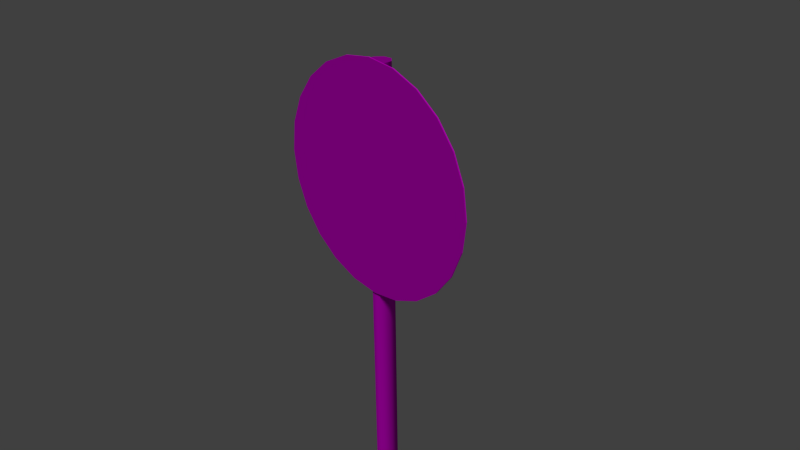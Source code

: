 # Source: decoration_signs_circle_1.blend  (saved by Blender 2.70.0; exported with 4.5.12 LTS)
import bpy
from mathutils import Matrix  # noqa: F401  (used for matrix-valued properties, if any)

bpy.ops.wm.read_factory_settings(use_empty=True)
scene = bpy.context.scene
scene.name = 'Scene'

# ---- collections
col_collection_1 = bpy.data.collections.new('Collection 1'); scene.collection.children.link(col_collection_1)

# ---- images (referenced by path relative to the original .blend; pixels are not part of the script)
import os
ASSET_DIR = os.environ.get("B2B_ASSET_DIR", "")  # directory of the original .blend (textures are referenced by path, not embedded)
HERE = os.path.dirname(os.path.abspath(__file__))  # packed textures are extracted next to this script under _unpacked/

def load_image(name, relpath, width, height, colorspace="sRGB"):
    """Load a texture the original file referenced (path relative to the .blend, or extracted next to this script)."""
    p = next((c for c in (os.path.join(HERE, relpath), os.path.join(ASSET_DIR, relpath)) if relpath and os.path.exists(c)), "")
    if p:
        img = bpy.data.images.load(p, check_existing=True)
        img.name = name
    else:  # same state as the original file: an image datablock whose file is absent (Cycles renders it pink)
        img = bpy.data.images.new(name, width, height)
        img.source = "FILE"
        img.filepath = "//" + (relpath or name)
    img.colorspace_settings.name = colorspace
    return img
img_decoration_signs_circle_1_diffuse_png = load_image('decoration_signs_circle_1_diffuse.png', 'Texturen/decoration_signs_circle_1_diffuse.png', 1024, 1024, 'sRGB')
img_decoration_signs_circle_1_normal_png = load_image('decoration_signs_circle_1_normal.png', 'Texturen/decoration_signs_circle_1_normal.png', 1024, 1024, 'sRGB')
img_decoration_signs_metal_1_diffuse_png = load_image('decoration_signs_metal_1_diffuse.png', 'Texturen/decoration_signs_metal_1_diffuse.png', 1024, 1024, 'sRGB')
img_decoration_signs_metal_1_normal_png = load_image('decoration_signs_metal_1_normal.png', 'Texturen/decoration_signs_metal_1_normal.png', 1024, 1024, 'sRGB')

# ---- materials (node trees are filled in below, after node groups)
mat_decoration_signs_circle_1_sign = bpy.data.materials.new('decoration_signs_circle_1_sign')
mat_decoration_signs_circle_1_sign.alpha_threshold = 0.0
mat_decoration_signs_circle_1_sign.roughness = 0.5
mat_decoration_signs_circle_1_sign.line_color = (0.0, 0.0, 0.0, 1.0)
mat_decoration_signs_circle_1_pole_metal_1 = bpy.data.materials.new('decoration_signs_circle_1_pole_metal_1')
mat_decoration_signs_circle_1_pole_metal_1.alpha_threshold = 0.0
mat_decoration_signs_circle_1_pole_metal_1.roughness = 0.5
mat_decoration_signs_circle_1_pole_metal_1.line_color = (0.0, 0.0, 0.0, 1.0)

# ---- material node trees
mat_decoration_signs_circle_1_sign.use_nodes = True; mat_decoration_signs_circle_1_sign.node_tree.nodes.clear()
_N = mat_decoration_signs_circle_1_sign.node_tree.nodes; _L = mat_decoration_signs_circle_1_sign.node_tree.links
n0 = _N.new('ShaderNodeOutputMaterial'); n0.name = 'Material Output'; n0.location = (300, 300)
n1 = _N.new('ShaderNodeTexImage'); n1.name = 'Image Texture'; n1.location = (-327, 361)
n1.width = 140
n1.image = img_decoration_signs_circle_1_diffuse_png
n2 = _N.new('ShaderNodeTexImage'); n2.name = 'Image Texture.001'; n2.location = (-312, 113)
n2.width = 140
n2.image = img_decoration_signs_circle_1_normal_png
n3 = _N.new('ShaderNodeTexCoord'); n3.name = 'Texture Coordinate'; n3.location = (-525, 258)
n4 = _N.new('ShaderNodeNormalMap'); n4.name = 'Normal Map'; n4.location = (-123, 123)
n5 = _N.new('ShaderNodeBsdfDiffuse'); n5.name = 'Diffuse BSDF'; n5.location = (-57, 337)
n6 = _N.new('ShaderNodeDisplacement'); n6.name = 'Displacement'; n6.location = (0, 0)
n6.inputs[1].default_value = 0.0
n6.inputs[2].default_value = 0.1
_L.new(n5.outputs[0], n0.inputs[0])
_L.new(n3.outputs[2], n1.inputs[0])
_L.new(n3.outputs[2], n2.inputs[0])
_L.new(n1.outputs[0], n5.inputs[0])
_L.new(n2.outputs[0], n4.inputs[1])
_L.new(n4.outputs[0], n6.inputs[0])
_L.new(n6.outputs[0], n0.inputs[2])
n0.is_active_output = True
mat_decoration_signs_circle_1_pole_metal_1.use_nodes = True; mat_decoration_signs_circle_1_pole_metal_1.node_tree.nodes.clear()
_N = mat_decoration_signs_circle_1_pole_metal_1.node_tree.nodes; _L = mat_decoration_signs_circle_1_pole_metal_1.node_tree.links
n0 = _N.new('ShaderNodeOutputMaterial'); n0.name = 'Material Output'; n0.location = (300, 300)
n1 = _N.new('ShaderNodeBsdfDiffuse'); n1.name = 'Diffuse BSDF'; n1.location = (10, 300)
n2 = _N.new('ShaderNodeTexImage'); n2.name = 'Image Texture'; n2.location = (-511, 319)
n2.width = 140
n2.image = img_decoration_signs_metal_1_diffuse_png
n3 = _N.new('ShaderNodeNormalMap'); n3.name = 'Normal Map'; n3.location = (-305, 91)
n4 = _N.new('ShaderNodeTexCoord'); n4.name = 'Texture Coordinate'; n4.location = (-779, 232)
n5 = _N.new('ShaderNodeTexImage'); n5.name = 'Image Texture.001'; n5.location = (-516, 102)
n5.width = 140
n5.image = img_decoration_signs_metal_1_normal_png
_L.new(n1.outputs[0], n0.inputs[0])
_L.new(n4.outputs[2], n2.inputs[0])
_L.new(n4.outputs[2], n5.inputs[0])
_L.new(n5.outputs[0], n3.inputs[1])
_L.new(n2.outputs[0], n1.inputs[0])
_L.new(n3.outputs[0], n1.inputs[2])
n0.is_active_output = True

# ---- world
world_world = bpy.data.worlds.new('World'); scene.world = world_world
world_world.color = (0.05088, 0.05088, 0.05088)
world_world.use_sun_shadow = False
world_world.sun_shadow_jitter_overblur = 0.0
world_world.cycles.sampling_method = 'MANUAL'
world_world.cycles.sample_map_resolution = 256

# ---- cameras
cam_camera = bpy.data.cameras.new('Camera')
cam_camera.clip_end = 100.0
cam_camera.lens = 35.0
cam_camera.sensor_width = 32.0
cam_camera.sensor_height = 18.0
cam_camera.ortho_scale = 7.314
cam_camera.dof.focus_distance = 0.0

# ---- lights
light_sun = bpy.data.lights.new('Sun', 'SUN')
light_sun.transmission_factor = 0.0
light_sun.angle = 0.1993
light_sun.energy = 1.0
light_sun.shadow_buffer_clip_start = 0.5
light_sun.shadow_soft_size = 0.1
light_sun.shadow_cascade_max_distance = 1000.0
light_sun.cycles.use_multiple_importance_sampling = False

# ---- meshes
me_cylinder = bpy.data.meshes.new('Cylinder')
me_cylinder.from_pydata([(0.0, 1.0, 0.05082), (0.0, 1.0, 0.06363), (0.2588, 0.9659, 0.05082), (0.2588, 0.9659, 0.06363), (0.5, 0.866, 0.05082), (0.5, 0.866, 0.06363), (0.7071, 0.7071, 0.05082), (0.7071, 0.7071, 0.06363), (0.866, 0.5, 0.05082), (0.866, 0.5, 0.06363), (0.9659, 0.2588, 0.05082), (0.9659, 0.2588, 0.06363), (1.0, 9.983e-07, 0.05082), (1.0, -7.468e-07, 0.06363), (0.9659, -0.2588, 0.05082), (0.9659, -0.2588, 0.06363), (0.866, -0.5, 0.05082), (0.866, -0.5, 0.06363), (0.7071, -0.7071, 0.05082), (0.7071, -0.7071, 0.06363), (0.5, -0.866, 0.05082), (0.5, -0.866, 0.06363), (0.2588, -0.9659, 0.05082), (0.2588, -0.9659, 0.06363), (3.894e-07, -1.0, 0.05082), (3.894e-07, -1.0, 0.06363), (-0.2588, -0.9659, 0.05082), (-0.2588, -0.9659, 0.06363), (-0.5, -0.866, 0.05082), (-0.5, -0.866, 0.06363), (-0.7071, -0.7071, 0.05082), (-0.7071, -0.7071, 0.06363), (-0.866, -0.5, 0.05082), (-0.866, -0.5, 0.06363), (-0.9659, -0.2588, 0.05082), (-0.9659, -0.2588, 0.06363), (-1.0, 4.579e-07, 0.05082), (-1.0, -1.287e-06, 0.06363), (-0.9659, 0.2588, 0.05082), (-0.9659, 0.2588, 0.06363), (-0.866, 0.5, 0.05082), (-0.866, 0.5, 0.06363), (-0.7071, 0.7071, 0.05082), (-0.7071, 0.7071, 0.06363), (-0.5, 0.866, 0.05082), (-0.5, 0.866, 0.06363), (-0.2588, 0.9659, 0.05082), (-0.2588, 0.9659, 0.06363)], [], [(0, 1, 3, 2), (2, 3, 5, 4), (4, 5, 7, 6), (6, 7, 9, 8), (8, 9, 11, 10), (10, 11, 13, 12), (12, 13, 15, 14), (14, 15, 17, 16), (16, 17, 19, 18), (18, 19, 21, 20), (20, 21, 23, 22), (22, 23, 25, 24), (24, 25, 27, 26), (26, 27, 29, 28), (28, 29, 31, 30), (30, 31, 33, 32), (32, 33, 35, 34), (34, 35, 37, 36), (36, 37, 39, 38), (38, 39, 41, 40), (40, 41, 43, 42), (42, 43, 45, 44), (3, 1, 47, 45, 43, 41, 39, 37, 35, 33, 31, 29, 27, 25, 23, 21, 19, 17, 15, 13, 11, 9, 7, 5), (46, 47, 1, 0), (44, 45, 47, 46), (0, 2, 4, 6, 8, 10, 12, 14, 16, 18, 20, 22, 24, 26, 28, 30, 32, 34, 36, 38, 40, 42, 44, 46)])
_uv = me_cylinder.uv_layers.new(name='UVMap')
_uv.uv.foreach_set('vector', [0.7909, 0.9668, 0.791, 0.97, 0.7408, 0.9652, 0.741, 0.962, 0.741, 0.962, 0.7401, 0.965, 0.694, 0.9428, 0.6951, 0.9401, 0.6951, 0.9401, 0.694, 0.9428, 0.6542, 0.9062, 0.6559, 0.9039, 0.6559, 0.9039, 0.6542, 0.9062, 0.6235, 0.8575, 0.6256, 0.8559, 0.6256, 0.8559, 0.6235, 0.8575, 0.6039, 0.8, 0.6063, 0.7992, 0.6063, 0.7992, 0.6039, 0.8, 0.5968, 0.7378, 0.5993, 0.7378, 0.5993, 0.7378, 0.5968, 0.7378, 0.6028, 0.6753, 0.6052, 0.6761, 0.6052, 0.6761, 0.6028, 0.6753, 0.6214, 0.6168, 0.6236, 0.6184, 0.6236, 0.6184, 0.6214, 0.6168, 0.6515, 0.5664, 0.6533, 0.5686, 0.6533, 0.5686, 0.6515, 0.5664, 0.6909, 0.5275, 0.6921, 0.5303, 0.6921, 0.5303, 0.6909, 0.5275, 0.7367, 0.503, 0.7374, 0.5061, 0.7374, 0.5061, 0.7367, 0.503, 0.7855, 0.4942, 0.7855, 0.4973, 0.7855, 0.4973, 0.7855, 0.4942, 0.8344, 0.5013, 0.8338, 0.5044, 0.8338, 0.5044, 0.8344, 0.5013, 0.8807, 0.5241, 0.8796, 0.5269, 0.8796, 0.5269, 0.8807, 0.5241, 0.9209, 0.5604, 0.9193, 0.5627, 0.9193, 0.5627, 0.9209, 0.5604, 0.9521, 0.6086, 0.95, 0.6103, 0.95, 0.6103, 0.9521, 0.6086, 0.9719, 0.6654, 0.9696, 0.6663, 0.9696, 0.6663, 0.9719, 0.6654, 0.9791, 0.7268, 0.9767, 0.7268, 0.9767, 0.7268, 0.9791, 0.7268, 0.9731, 0.7883, 0.9707, 0.7875, 0.9707, 0.7875, 0.9731, 0.7883, 0.9545, 0.846, 0.9523, 0.8445, 0.9523, 0.8445, 0.9545, 0.846, 0.9244, 0.8957, 0.9226, 0.8934, 0.9226, 0.8934, 0.9244, 0.8957, 0.8849, 0.9338, 0.8837, 0.931, 0.2706, 0.9597, 0.2241, 0.9745, 0.1761, 0.974, 0.1299, 0.958, 0.08864, 0.9278, 0.05514, 0.8853, 0.03167, 0.8335, 0.01983, 0.7759, 0.02043, 0.7165, 0.03342, 0.6592, 0.05793, 0.6079, 0.09229, 0.5663, 0.1341, 0.537, 0.1806, 0.5222, 0.2286, 0.5227, 0.2748, 0.5387, 0.3161, 0.5689, 0.3496, 0.6113, 0.373, 0.6631, 0.3849, 0.7207, 0.3843, 0.7802, 0.3713, 0.8375, 0.3468, 0.8888, 0.3124, 0.9304, 0.8383, 0.9551, 0.8391, 0.9581, 0.791, 0.97, 0.7909, 0.9668, 0.8837, 0.931, 0.8849, 0.9338, 0.8391, 0.9581, 0.8383, 0.9551, 0.7909, 0.9668, 0.741, 0.962, 0.6951, 0.9401, 0.6559, 0.9039, 0.6256, 0.8559, 0.6063, 0.7992, 0.5993, 0.7378, 0.6052, 0.6761, 0.6236, 0.6184, 0.6533, 0.5686, 0.6921, 0.5303, 0.7374, 0.5061, 0.7855, 0.4973, 0.8338, 0.5044, 0.8796, 0.5269, 0.9193, 0.5627, 0.95, 0.6103, 0.9696, 0.6663, 0.9767, 0.7268, 0.9707, 0.7875, 0.9523, 0.8445, 0.9226, 0.8934, 0.8837, 0.931, 0.8383, 0.9551])
me_cylinder.materials.append(mat_decoration_signs_circle_1_sign)
me_cylinder.use_remesh_preserve_volume = False
me_cylinder.use_remesh_preserve_attributes = False
me_cylinder.use_mirror_vertex_groups = False
me_cylinder.update()
me_cylinder_002 = bpy.data.meshes.new('Cylinder.002')
me_cylinder_002.from_pydata([(0.0, 1.0, -2.539), (0.0, 1.0, 1.72), (0.7071, 0.7071, -2.539), (0.7071, 0.7071, 1.72), (1.0, -4.371e-08, -2.539), (1.0, -4.371e-08, 1.72), (0.7071, -0.7071, -2.539), (0.7071, -0.7071, 1.72), (-8.742e-08, -1.0, -2.539), (-8.742e-08, -1.0, 1.72), (-0.7071, -0.7071, -2.539), (-0.7071, -0.7071, 1.72), (-1.0, 1.192e-08, -2.539), (-1.0, 1.192e-08, 1.72), (-0.7071, 0.7071, -2.539), (-0.7071, 0.7071, 1.72), (0.7071, 0.7071, 1.72), (0.0, 1.0, 1.72), (1.0, -4.371e-08, 1.72), (0.7071, -0.7071, 1.72), (-8.742e-08, -1.0, 1.72), (-0.7071, -0.7071, 1.72), (-1.0, 1.192e-08, 1.72), (-0.7071, 0.7071, 1.72)], [], [(0, 1, 3, 2), (2, 3, 5, 4), (4, 5, 7, 6), (6, 7, 9, 8), (8, 9, 11, 10), (10, 11, 13, 12), (16, 17, 15, 22, 21, 20, 19, 18), (14, 23, 1, 0), (12, 13, 23, 14)])
me_cylinder_002.polygons.foreach_set('use_smooth', [True] * 9)
_uv = me_cylinder_002.uv_layers.new(name='UVMap')
_uv.uv.foreach_set('vector', [0.008339, 0.1302, 0.9912, 0.1302, 0.9912, 0.2531, 0.008339, 0.2531, 0.008339, 0.2531, 0.9912, 0.2531, 0.9912, 0.3759, 0.008339, 0.3759, 0.008339, 0.3759, 0.9912, 0.3759, 0.9912, 0.4988, 0.008339, 0.4988, 0.008339, 0.4988, 0.9912, 0.4988, 0.9912, 0.6216, 0.008339, 0.6216, 0.008339, 0.6216, 0.9912, 0.6216, 0.9912, 0.7445, 0.008339, 0.7445, 0.008339, 0.7445, 0.9912, 0.7445, 0.9912, 0.8673, 0.008339, 0.8673, 1.123, 0.7805, 1.123, 0.9033, 1.085, 0.9902, 1.03, 0.9902, 0.9913, 0.9033, 0.9913, 0.7805, 1.03, 0.6936, 1.085, 0.6936, 0.008339, 0.007346, 0.9912, 0.007346, 0.9912, 0.1302, 0.008339, 0.1302, 0.008339, 0.8673, 0.9912, 0.8673, 0.9912, 0.9902, 0.00834, 0.9902])
me_cylinder_002.materials.append(mat_decoration_signs_circle_1_pole_metal_1)
me_cylinder_002.use_remesh_preserve_volume = False
me_cylinder_002.use_remesh_preserve_attributes = False
me_cylinder_002.use_mirror_vertex_groups = False
me_cylinder_002.update()
me_cylinder_001 = bpy.data.meshes.new('Cylinder.001')
me_cylinder_001.from_pydata([(0.8027, -0.214, -1.0), (0.575, -0.7489, -1.0), (0.575, -0.7489, 1.0), (0.7565, -0.1949, -1.0), (0.7565, -0.1949, 1.0), (0.5397, -0.7135, -1.0), (0.5397, -0.7135, 1.0), (0.8046, 0.4866, 1.0), (0.7546, 0.4865, -1.0), (0.7546, 0.4866, 1.0), (-0.8027, -0.214, -1.0), (-0.8027, -0.214, 1.0), (-0.7565, -0.1949, -1.0), (-0.7565, -0.1949, 1.0), (-0.5397, -0.7135, -1.0), (-0.5397, -0.7135, 1.0), (0.0, -0.95, -1.0), (0.0, -0.95, 1.0), (-0.7546, 0.4865, -1.0), (-0.7546, 0.4866, 1.0), (0.8027, -0.214, 1.0), (0.0, -1.0, -1.0), (0.0, -1.0, 1.0), (0.8046, 0.4866, -1.0), (-0.575, -0.7489, -1.0), (-0.575, -0.7489, 1.0), (-0.8046, 0.4866, 1.0), (-0.8046, 0.4866, -1.0)], [], [(24, 14, 16, 21), (22, 17, 15, 25), (0, 20, 2, 1), (1, 2, 22, 21), (4, 20, 7, 9), (0, 1, 5, 3), (2, 20, 4, 6), (1, 21, 16, 5), (22, 2, 6, 17), (0, 3, 8, 23), (20, 0, 23, 7), (10, 24, 25, 11), (24, 21, 22, 25), (13, 19, 26, 11), (10, 12, 14, 24), (25, 15, 13, 11), (10, 27, 18, 12), (11, 26, 27, 10)])
me_cylinder_001.polygons.foreach_set('use_smooth', [True] * 18)
_uv = me_cylinder_001.uv_layers.new(name='UVMap')
_uv.uv.foreach_set('vector', [0.4945, 0.5766, 0.4973, 0.5737, 0.5407, 0.5927, 0.5407, 0.5967, 0.4115, 0.4773, 0.4115, 0.4814, 0.3681, 0.5003, 0.3653, 0.4975, 0.5971, 0.3166, 0.5971, 0.4772, 0.5504, 0.4772, 0.5504, 0.3166, 0.5504, 0.3166, 0.5504, 0.4772, 0.5, 0.4772, 0.5, 0.3166, 0.4722, 0.542, 0.4759, 0.5405, 0.476, 0.5967, 0.472, 0.5967, 0.6051, 0.5336, 0.5868, 0.5766, 0.584, 0.5737, 0.6014, 0.5321, 0.4576, 0.4976, 0.4759, 0.5405, 0.4722, 0.542, 0.4548, 0.5004, 0.5868, 0.5766, 0.5407, 0.5967, 0.5407, 0.5927, 0.584, 0.5737, 0.4115, 0.4773, 0.4576, 0.4976, 0.4548, 0.5004, 0.4115, 0.4814, 0.6051, 0.5336, 0.6014, 0.5321, 0.6013, 0.4773, 0.6053, 0.4773, 0.5971, 0.4772, 0.5971, 0.3166, 0.6534, 0.3166, 0.6534, 0.4772, 0.4029, 0.3166, 0.4496, 0.3166, 0.4496, 0.4772, 0.4029, 0.4772, 0.4496, 0.3166, 0.5, 0.3166, 0.5, 0.4772, 0.4496, 0.4772, 0.3506, 0.5419, 0.3507, 0.5967, 0.3466, 0.5967, 0.3469, 0.5404, 0.4762, 0.5336, 0.4799, 0.5321, 0.4973, 0.5737, 0.4945, 0.5766, 0.3653, 0.4975, 0.3681, 0.5003, 0.3506, 0.5419, 0.3469, 0.5404, 0.4762, 0.5336, 0.4761, 0.4773, 0.4801, 0.4773, 0.4799, 0.5321, 0.4029, 0.4772, 0.3466, 0.4772, 0.3466, 0.3166, 0.4029, 0.3166])
me_cylinder_001.materials.append(mat_decoration_signs_circle_1_pole_metal_1)
me_cylinder_001.use_remesh_preserve_volume = False
me_cylinder_001.use_remesh_preserve_attributes = False
me_cylinder_001.use_mirror_vertex_groups = False
me_cylinder_001.update()

# ---- objects
ob_sun = bpy.data.objects.new('Sun', light_sun)
ob_cylinder_002 = bpy.data.objects.new('Cylinder.002', me_cylinder)
ob_cylinder_001 = bpy.data.objects.new('Cylinder.001', me_cylinder_002)
ob_cylinder = bpy.data.objects.new('Cylinder', me_cylinder_001)
ob_camera = bpy.data.objects.new('Camera', cam_camera)

# ---- transforms, parenting, visibility, modifiers, constraints
ob_sun.location = (10.11, -7.799, 19.34)
ob_sun.rotation_euler = (3.161e-08, 0.6274, -0.634)
ob_sun.lineart.crease_threshold = 0.0
ob_cylinder_002.location = (0.0, 0.1, 1.004)
ob_cylinder_002.rotation_euler = (1.571, 0.0, 0.0)
ob_cylinder_002.scale = (1.581, 1.581, 1.581)
ob_cylinder_002.lineart.crease_threshold = 0.0
ob_cylinder_001.location = (0.0, 0.1645, -3.529)
ob_cylinder_001.rotation_euler = (0.0, 0.0, -1.127)
ob_cylinder_001.scale = (0.1613, 0.1613, 3.516)
ob_cylinder_001.lineart.crease_threshold = 0.0
ob_cylinder.location = (0.0, 0.1263, 0.8495)
ob_cylinder.rotation_euler = (3.142, 0.0, 0.0)
ob_cylinder.scale = (0.2212, 0.2212, 0.2212)
ob_cylinder.lineart.crease_threshold = 0.0
ob_camera.location = (7.481, -6.508, 5.344)
ob_camera.rotation_euler = (1.109, 0.01082, 0.8149)
ob_camera.lock_rotations_4d = False
ob_camera.empty_display_type = 'ARROWS'
ob_camera.color = (0.0, 0.0, 0.0, 0.0)
ob_camera.display_type = 'WIRE'
ob_camera.lineart.crease_threshold = 0.0

# ---- collection membership
col_collection_1.objects.link(ob_sun)
col_collection_1.objects.link(ob_cylinder_002)
col_collection_1.objects.link(ob_cylinder_001)
col_collection_1.objects.link(ob_cylinder)
col_collection_1.objects.link(ob_camera)

# ---- scene / render settings (as saved in the file)
scene.camera = ob_camera
scene.frame_start = 1; scene.frame_end = 250; scene.frame_set(1)
scene.render.engine = 'CYCLES'
scene.render.resolution_percentage = 50
scene.render.dither_intensity = 0.0
scene.cycles.use_denoising = False
scene.cycles.samples = 10
scene.cycles.sampling_pattern = 'TABULATED_SOBOL'
scene.cycles.light_sampling_threshold = 0.0
scene.cycles.use_adaptive_sampling = False
scene.cycles.use_light_tree = False
scene.cycles.blur_glossy = 0.0
scene.cycles.volume_bounces = 1
scene.cycles.pixel_filter_type = 'GAUSSIAN'
scene.cycles.sample_clamp_indirect = 0.0
scene.view_settings.view_transform = 'Standard'
bpy.context.view_layer.update()

